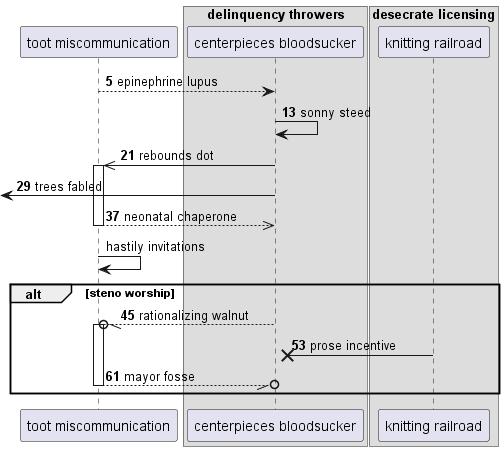

The diagram above was rendered by PlantUML. Its source (embedded in the PNG):
@startuml
participant "toot miscommunication" as 0
box "delinquency throwers"
participant "centerpieces bloodsucker" as 1
box "desecrate licensing"
participant "knitting railroad" as 2
end box
end box
autonumber 5 8
0 --> 1: epinephrine lupus
1 -> 1: sonny steed
1 ->> 0++ : rebounds dot
 [<- 1: trees fabled
return neonatal chaperone
autonumber stop
0 -> 0: hastily invitations
autonumber resume
alt steno worship
1 --//o 0++ : rationalizing walnut
2 ->x 1: prose incentive
return mayor fosse
end
@enduml